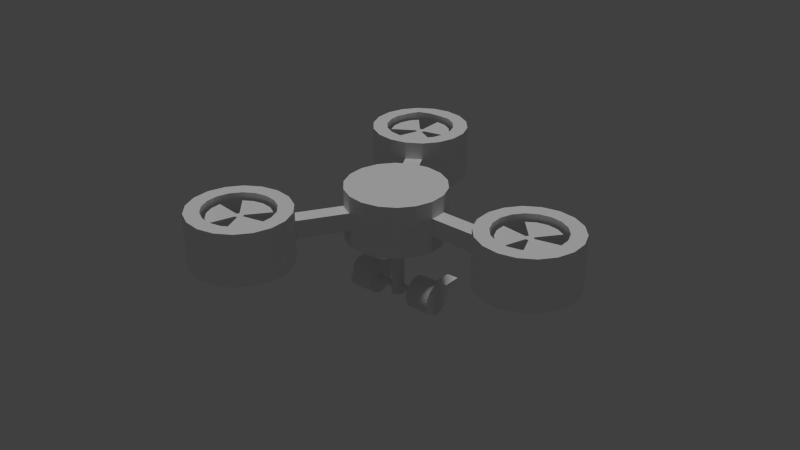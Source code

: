 # Source: drone3_01.blend  (saved by Blender 2.76.0; exported with 4.5.12 LTS)
import bpy
from mathutils import Matrix  # noqa: F401  (used for matrix-valued properties, if any)

bpy.ops.wm.read_factory_settings(use_empty=True)
scene = bpy.context.scene
scene.name = 'Scene'

# ---- collections
col_collection_1 = bpy.data.collections.new('Collection 1'); scene.collection.children.link(col_collection_1)
col_collection_5 = bpy.data.collections.new('Collection 5'); scene.collection.children.link(col_collection_5)

# ---- world
world_world = bpy.data.worlds.new('World'); scene.world = world_world
world_world.color = (0.05088, 0.05088, 0.05088)
world_world.use_sun_shadow = False
world_world.sun_shadow_jitter_overblur = 0.0
world_world.cycles.sampling_method = 'NONE'
world_world.cycles.sample_map_resolution = 256

# ---- lights
light_hemi = bpy.data.lights.new('Hemi', 'SUN')
light_hemi.transmission_factor = 0.0
light_hemi.angle = 0.1993
light_hemi.energy = 1.0
light_hemi.shadow_buffer_clip_start = 0.5
light_hemi.shadow_soft_size = 0.1
light_hemi.shadow_cascade_max_distance = 1000.0
light_hemi.cycles.use_multiple_importance_sampling = False

# ---- meshes
me_frame = bpy.data.meshes.new('Frame')
me_frame.from_pydata([(0.000161, 1.0, -0.522), (0.000161, 1.0, -0.1889), (0.3422, 0.9397, -0.522), (0.3422, 0.9397, -0.1889), (0.6429, 0.7661, -0.522), (0.6429, 0.7661, -0.1889), (0.8662, 0.5, -0.522), (0.8662, 0.5, -0.1889), (0.985, 0.1737, -0.522), (0.985, 0.1737, -0.1889), (0.985, -0.1736, -0.522), (0.985, -0.1736, -0.1889), (0.8662, -0.5, -0.522), (0.8662, -0.5, -0.1889), (0.6429, -0.766, -0.522), (0.6429, -0.766, -0.1889), (0.3422, -0.9397, -0.522), (0.3422, -0.9397, -0.1889), (0.0001611, -1.0, -0.522), (0.0001611, -1.0, -0.1889), (-0.3419, -0.9397, -0.522), (-0.3419, -0.9397, -0.1889), (-0.6426, -0.766, -0.522), (-0.6426, -0.766, -0.1889), (-0.8659, -0.5, -0.522), (-0.8659, -0.5, -0.1889), (-0.9846, -0.1736, -0.522), (-0.9846, -0.1736, -0.1889), (-0.9846, 0.1737, -0.522), (-0.9846, 0.1737, -0.1889), (-0.8659, 0.5, -0.522), (-0.8659, 0.5, -0.1889), (-0.6426, 0.7661, -0.522), (-0.6426, 0.7661, -0.1889), (-0.3419, 0.9397, -0.522), (-0.3419, 0.9397, -0.1889), (0.000161, 1.0, 0.1769), (0.3422, 0.9397, 0.1769), (0.6429, 0.7661, 0.1769), (0.8662, 0.5, 0.1769), (0.985, 0.1737, 0.1769), (0.985, -0.1736, 0.1769), (0.8662, -0.5, 0.1769), (0.6429, -0.766, 0.1769), (0.3422, -0.9397, 0.1769), (0.0001611, -1.0, 0.1769), (-0.3419, -0.9397, 0.1769), (-0.6426, -0.766, 0.1769), (-0.8659, -0.5, 0.1769), (-0.9846, -0.1736, 0.1769), (-0.9846, 0.1737, 0.1769), (-0.8659, 0.5, 0.1769), (-0.6426, 0.7661, 0.1769), (-0.3419, 0.9397, 0.1769), (0.000161, 1.0, 0.5229), (0.3422, 0.9397, 0.5229), (0.6429, 0.7661, 0.5229), (0.8662, 0.5, 0.5229), (0.985, 0.1737, 0.5229), (0.985, -0.1736, 0.5229), (0.8662, -0.5, 0.5229), (0.6429, -0.766, 0.5229), (0.3422, -0.9397, 0.5229), (0.0001611, -1.0, 0.5229), (-0.3419, -0.9397, 0.5229), (-0.6426, -0.766, 0.5229), (-0.8659, -0.5, 0.5229), (-0.9846, -0.1736, 0.5229), (-0.9846, 0.1737, 0.5229), (-0.8659, 0.5, 0.5229), (-0.6426, 0.7661, 0.5229), (-0.3419, 0.9397, 0.5229), (1.444, -1.63, -0.522), (1.444, -1.63, -0.1889), (1.786, -1.69, -0.522), (1.786, -1.69, -0.1889), (2.086, -1.864, -0.522), (2.086, -1.864, -0.1889), (2.31, -2.13, -0.522), (2.31, -2.13, -0.1889), (2.428, -2.456, -0.522), (2.428, -2.456, -0.1889), (2.428, -2.804, -0.522), (2.428, -2.804, -0.1889), (2.31, -3.13, -0.522), (2.31, -3.13, -0.1889), (2.086, -3.396, -0.522), (2.086, -3.396, -0.1889), (1.786, -3.57, -0.522), (1.786, -3.57, -0.1889), (1.444, -3.63, -0.522), (1.444, -3.63, -0.1889), (1.102, -3.57, -0.522), (1.102, -3.57, -0.1889), (0.8008, -3.396, -0.522), (0.8008, -3.396, -0.1889), (0.5775, -3.13, -0.522), (0.5775, -3.13, -0.1889), (0.4587, -2.804, -0.522), (0.4587, -2.804, -0.1889), (0.4587, -2.456, -0.522), (0.4587, -2.456, -0.1889), (0.5775, -2.13, -0.522), (0.5775, -2.13, -0.1889), (0.8008, -1.864, -0.522), (0.8008, -1.864, -0.1889), (1.102, -1.69, -0.522), (1.102, -1.69, -0.1889), (1.444, -1.63, 0.1769), (1.786, -1.69, 0.1769), (2.086, -1.864, 0.1769), (2.31, -2.13, 0.1769), (2.428, -2.456, 0.1769), (2.428, -2.804, 0.1769), (2.31, -3.13, 0.1769), (2.086, -3.396, 0.1769), (1.786, -3.57, 0.1769), (1.444, -3.63, 0.1769), (1.102, -3.57, 0.1769), (0.8008, -3.396, 0.1769), (0.5775, -3.13, 0.1769), (0.4587, -2.804, 0.1769), (0.4587, -2.456, 0.1769), (0.5775, -2.13, 0.1769), (0.8008, -1.864, 0.1769), (1.102, -1.69, 0.1769), (1.444, -1.63, 0.5229), (1.786, -1.69, 0.5229), (2.086, -1.864, 0.5229), (2.31, -2.13, 0.5229), (2.428, -2.456, 0.5229), (2.428, -2.804, 0.5229), (2.31, -3.13, 0.5229), (2.086, -3.396, 0.5229), (1.786, -3.57, 0.5229), (1.444, -3.63, 0.5229), (1.102, -3.57, 0.5229), (0.8008, -3.396, 0.5229), (0.5775, -3.13, 0.5229), (0.4587, -2.804, 0.5229), (0.4587, -2.456, 0.5229), (0.5775, -2.13, 0.5229), (0.8008, -1.864, 0.5229), (1.102, -1.69, 0.5229), (-2.999, 1.065, -0.522), (-2.999, 1.065, -0.1889), (-2.657, 1.005, -0.522), (-2.657, 1.005, -0.1889), (-2.356, 0.831, -0.522), (-2.356, 0.831, -0.1889), (-2.133, 0.565, -0.522), (-2.133, 0.565, -0.1889), (-2.014, 0.2386, -0.522), (-2.014, 0.2386, -0.1889), (-2.014, -0.1087, -0.522), (-2.014, -0.1087, -0.1889), (-2.133, -0.435, -0.522), (-2.133, -0.435, -0.1889), (-2.356, -0.701, -0.522), (-2.356, -0.701, -0.1889), (-2.657, -0.8747, -0.522), (-2.657, -0.8747, -0.1889), (-2.999, -0.935, -0.522), (-2.999, -0.935, -0.1889), (-3.341, -0.8747, -0.522), (-3.341, -0.8747, -0.1889), (-3.642, -0.701, -0.522), (-3.642, -0.701, -0.1889), (-3.865, -0.435, -0.522), (-3.865, -0.435, -0.1889), (-3.984, -0.1087, -0.522), (-3.984, -0.1087, -0.1889), (-3.984, 0.2386, -0.522), (-3.984, 0.2386, -0.1889), (-3.865, 0.565, -0.522), (-3.865, 0.565, -0.1889), (-3.642, 0.831, -0.522), (-3.642, 0.831, -0.1889), (-3.341, 1.005, -0.522), (-3.341, 1.005, -0.1889), (-2.999, 1.065, 0.1769), (-2.657, 1.005, 0.1769), (-2.356, 0.831, 0.1769), (-2.133, 0.565, 0.1769), (-2.014, 0.2386, 0.1769), (-2.014, -0.1087, 0.1769), (-2.133, -0.435, 0.1769), (-2.356, -0.701, 0.1769), (-2.657, -0.8747, 0.1769), (-2.999, -0.935, 0.1769), (-3.341, -0.8747, 0.1769), (-3.642, -0.701, 0.1769), (-3.865, -0.435, 0.1769), (-3.984, -0.1087, 0.1769), (-3.984, 0.2386, 0.1769), (-3.865, 0.565, 0.1769), (-3.642, 0.831, 0.1769), (-3.341, 1.005, 0.1769), (-2.999, 1.065, 0.5229), (-2.657, 1.005, 0.5229), (-2.356, 0.831, 0.5229), (-2.133, 0.565, 0.5229), (-2.014, 0.2386, 0.5229), (-2.014, -0.1087, 0.5229), (-2.133, -0.435, 0.5229), (-2.356, -0.701, 0.5229), (-2.657, -0.8747, 0.5229), (-2.999, -0.935, 0.5229), (-3.341, -0.8747, 0.5229), (-3.642, -0.701, 0.5229), (-3.865, -0.435, 0.5229), (-3.984, -0.1087, 0.5229), (-3.984, 0.2386, 0.5229), (-3.865, 0.565, 0.5229), (-3.642, 0.831, 0.5229), (-3.341, 1.005, 0.5229), (1.556, 3.565, -0.522), (1.556, 3.565, -0.1889), (1.898, 3.505, -0.522), (1.898, 3.505, -0.1889), (2.199, 3.331, -0.522), (2.199, 3.331, -0.1889), (2.422, 3.065, -0.522), (2.422, 3.065, -0.1889), (2.541, 2.739, -0.522), (2.541, 2.739, -0.1889), (2.541, 2.391, -0.522), (2.541, 2.391, -0.1889), (2.422, 2.065, -0.522), (2.422, 2.065, -0.1889), (2.199, 1.799, -0.522), (2.199, 1.799, -0.1889), (1.898, 1.625, -0.522), (1.898, 1.625, -0.1889), (1.556, 1.565, -0.522), (1.556, 1.565, -0.1889), (1.214, 1.625, -0.522), (1.214, 1.625, -0.1889), (0.9133, 1.799, -0.522), (0.9133, 1.799, -0.1889), (0.69, 2.065, -0.522), (0.69, 2.065, -0.1889), (0.5713, 2.391, -0.522), (0.5713, 2.391, -0.1889), (0.5713, 2.739, -0.522), (0.5713, 2.739, -0.1889), (0.69, 3.065, -0.522), (0.69, 3.065, -0.1889), (0.9133, 3.331, -0.522), (0.9133, 3.331, -0.1889), (1.214, 3.505, -0.522), (1.214, 3.505, -0.1889), (1.556, 3.565, 0.1769), (1.898, 3.505, 0.1769), (2.199, 3.331, 0.1769), (2.422, 3.065, 0.1769), (2.541, 2.739, 0.1769), (2.541, 2.391, 0.1769), (2.422, 2.065, 0.1769), (2.199, 1.799, 0.1769), (1.898, 1.625, 0.1769), (1.556, 1.565, 0.1769), (1.214, 1.625, 0.1769), (0.9133, 1.799, 0.1769), (0.69, 2.065, 0.1769), (0.5713, 2.391, 0.1769), (0.5713, 2.739, 0.1769), (0.69, 3.065, 0.1769), (0.9133, 3.331, 0.1769), (1.214, 3.505, 0.1769), (1.556, 3.565, 0.5229), (1.898, 3.505, 0.5229), (2.199, 3.331, 0.5229), (2.422, 3.065, 0.5229), (2.541, 2.739, 0.5229), (2.541, 2.391, 0.5229), (2.422, 2.065, 0.5229), (2.199, 1.799, 0.5229), (1.898, 1.625, 0.5229), (1.556, 1.565, 0.5229), (1.214, 1.625, 0.5229), (0.9133, 1.799, 0.5229), (0.69, 2.065, 0.5229), (0.5713, 2.391, 0.5229), (0.5713, 2.739, 0.5229), (0.69, 3.065, 0.5229), (0.9133, 3.331, 0.5229), (1.214, 3.505, 0.5229), (0.9936, -2.094, -0.522), (0.8373, -2.28, -0.522), (0.7542, -2.508, -0.522), (-3.239, 0.7228, -0.522), (0.7542, -2.751, -0.522), (0.8373, -2.98, -0.522), (0.9936, -3.166, -0.522), (1.204, -3.288, -0.522), (1.444, -3.33, -0.522), (1.683, -3.288, -0.522), (1.893, -3.166, -0.522), (2.05, -2.98, -0.522), (2.133, -2.751, -0.522), (2.133, -2.508, -0.522), (2.05, -2.28, -0.522), (-3.449, 0.6012, -0.522), (1.893, -2.094, -0.522), (-3.605, 0.415, -0.522), (-3.689, 0.1865, -0.522), (-3.689, -0.05656, -0.522), (-3.605, -0.285, -0.522), (1.683, -1.972, -0.522), (-3.449, -0.4712, -0.522), (-3.239, -0.5928, -0.522), (-2.999, -0.635, -0.522), (-2.76, -0.5928, -0.522), (-2.549, -0.4712, -0.522), (-2.393, -0.285, -0.522), (-2.31, -0.05656, -0.522), (-2.31, 0.1865, -0.522), (-2.393, 0.415, -0.522), (-2.549, 0.6012, -0.522), (-2.76, 0.7228, -0.522), (-2.999, 0.765, -0.522), (1.204, -1.972, -0.522), (1.444, -1.93, -0.522), (1.556, 3.265, -0.522), (1.795, 3.223, -0.522), (2.006, 3.101, -0.522), (2.162, 2.915, -0.522), (2.245, 2.687, -0.522), (2.245, 2.443, -0.522), (2.162, 2.215, -0.522), (2.006, 2.029, -0.522), (1.795, 1.907, -0.522), (1.556, 1.865, -0.522), (1.317, 1.907, -0.522), (1.106, 2.029, -0.522), (0.9499, 2.215, -0.522), (0.8667, 2.443, -0.522), (0.8667, 2.687, -0.522), (0.9499, 2.915, -0.522), (1.106, 3.101, -0.522), (1.317, 3.223, -0.522), (1.444, -1.93, 0.5229), (1.683, -1.972, 0.5229), (1.893, -2.094, 0.5229), (2.05, -2.28, 0.5229), (2.133, -2.508, 0.5229), (2.133, -2.751, 0.5229), (2.05, -2.98, 0.5229), (1.893, -3.166, 0.5229), (1.683, -3.288, 0.5229), (1.444, -3.33, 0.5229), (1.204, -3.288, 0.5229), (0.9936, -3.166, 0.5229), (0.8373, -2.98, 0.5229), (0.7542, -2.751, 0.5229), (0.7542, -2.508, 0.5229), (0.8373, -2.28, 0.5229), (0.9936, -2.094, 0.5229), (1.204, -1.972, 0.5229), (-2.999, 0.765, 0.5229), (-2.76, 0.7228, 0.5229), (-2.549, 0.6012, 0.5229), (-2.393, 0.415, 0.5229), (-2.31, 0.1865, 0.5229), (-2.31, -0.05656, 0.5229), (-2.393, -0.285, 0.5229), (-2.549, -0.4712, 0.5229), (-2.76, -0.5928, 0.5229), (-2.999, -0.635, 0.5229), (-3.239, -0.5928, 0.5229), (-3.449, -0.4712, 0.5229), (-3.605, -0.285, 0.5229), (-3.689, -0.05656, 0.5451), (-3.689, 0.1865, 0.5229), (-3.601, 0.4221, 0.5074), (-3.449, 0.6012, 0.5229), (-3.239, 0.7228, 0.5229), (1.556, 3.265, 0.5229), (1.795, 3.223, 0.5229), (2.006, 3.101, 0.5229), (2.162, 2.915, 0.5229), (2.245, 2.687, 0.5229), (2.245, 2.443, 0.5229), (2.162, 2.215, 0.5229), (2.006, 2.029, 0.5229), (1.795, 1.907, 0.5229), (1.556, 1.865, 0.5229), (1.317, 1.907, 0.5229), (1.106, 2.029, 0.5229), (0.9499, 2.215, 0.5229), (0.8667, 2.443, 0.5229), (0.8667, 2.687, 0.5229), (0.9499, 2.915, 0.5229), (1.106, 3.101, 0.5229), (1.317, 3.223, 0.5229)], [], [(1, 3, 2), (3, 5, 4), (5, 7, 6), (7, 9, 8), (9, 11, 10), (11, 13, 12), (13, 15, 14), (15, 17, 16), (17, 19, 18), (19, 21, 20), (21, 23, 22), (23, 25, 24), (25, 27, 26), (27, 29, 28), (29, 31, 30), (31, 33, 32), (11, 41, 42), (35, 1, 0), (33, 35, 34), (6, 22, 30), (50, 68, 69), (21, 46, 47), (31, 51, 52), (7, 39, 40), (17, 44, 45), (27, 49, 50), (3, 37, 38), (13, 42, 43), (23, 47, 48), (33, 52, 53), (9, 40, 41), (19, 45, 46), (29, 50, 51), (5, 38, 39), (15, 43, 44), (1, 36, 37), (25, 48, 49), (35, 53, 36), (70, 60, 58), (43, 61, 62), (36, 54, 55), (51, 69, 70), (44, 62, 63), (37, 55, 56), (52, 70, 71), (45, 63, 64), (38, 56, 57), (53, 71, 54), (46, 64, 65), (39, 57, 58), (47, 65, 66), (40, 58, 59), (48, 66, 67), (41, 59, 60), (49, 67, 68), (42, 60, 61), (73, 75, 74), (75, 77, 76), (77, 79, 78), (79, 81, 80), (81, 83, 82), (83, 85, 84), (85, 87, 86), (87, 89, 88), (89, 91, 90), (91, 93, 92), (93, 95, 94), (95, 97, 96), (97, 99, 98), (99, 101, 100), (101, 103, 102), (103, 105, 104), (83, 113, 114), (107, 73, 72), (105, 107, 106), (122, 140, 141), (93, 118, 119), (103, 123, 124), (79, 111, 112), (89, 116, 117), (99, 121, 122), (75, 109, 110), (85, 114, 115), (95, 119, 120), (105, 124, 125), (81, 112, 113), (91, 117, 118), (101, 122, 123), (77, 110, 111), (87, 115, 116), (73, 108, 109), (97, 120, 121), (107, 125, 108), (115, 133, 134), (108, 126, 127), (123, 141, 142), (116, 134, 135), (109, 127, 128), (124, 142, 143), (117, 135, 136), (110, 128, 129), (125, 143, 126), (118, 136, 137), (111, 129, 130), (119, 137, 138), (112, 130, 131), (120, 138, 139), (113, 131, 132), (121, 139, 140), (114, 132, 133), (145, 147, 146), (147, 149, 148), (149, 151, 150), (151, 153, 152), (153, 155, 154), (155, 157, 156), (157, 159, 158), (159, 161, 160), (161, 163, 162), (163, 165, 164), (165, 167, 166), (167, 169, 168), (169, 171, 170), (171, 173, 172), (173, 175, 174), (175, 177, 176), (155, 185, 186), (179, 145, 144), (177, 179, 178), (194, 212, 213), (165, 190, 191), (175, 195, 196), (151, 183, 184), (161, 188, 189), (171, 193, 194), (147, 181, 182), (157, 186, 187), (167, 191, 192), (177, 196, 197), (185, 184, 153), (163, 189, 190), (173, 194, 195), (149, 182, 183), (159, 187, 188), (145, 180, 181), (169, 192, 193), (179, 197, 180), (187, 205, 206), (180, 198, 199), (195, 213, 214), (188, 206, 207), (181, 199, 200), (196, 214, 215), (189, 207, 208), (182, 200, 201), (197, 215, 198), (190, 208, 209), (183, 201, 202), (191, 209, 210), (184, 202, 203), (192, 210, 211), (185, 203, 204), (193, 211, 212), (186, 204, 205), (217, 219, 218), (219, 221, 220), (221, 223, 222), (223, 225, 224), (225, 227, 226), (227, 229, 228), (229, 231, 230), (231, 233, 232), (233, 235, 234), (235, 237, 236), (237, 239, 238), (239, 241, 240), (241, 243, 242), (243, 245, 244), (245, 247, 246), (247, 249, 248), (227, 257, 258), (251, 217, 216), (249, 251, 250), (266, 284, 285), (237, 262, 263), (247, 267, 268), (223, 255, 256), (233, 260, 261), (243, 265, 266), (219, 253, 254), (229, 258, 259), (239, 263, 264), (249, 268, 269), (225, 256, 257), (235, 261, 262), (245, 266, 267), (221, 254, 255), (231, 259, 260), (217, 252, 253), (241, 264, 265), (251, 269, 252), (259, 277, 278), (252, 270, 271), (267, 285, 286), (260, 278, 279), (253, 271, 272), (268, 286, 287), (261, 279, 280), (254, 272, 273), (269, 287, 270), (262, 280, 281), (255, 273, 274), (263, 281, 282), (256, 274, 275), (264, 282, 283), (257, 275, 276), (265, 283, 284), (258, 276, 277), (44, 124, 125), (107, 15, 43), (107, 105, 17), (17, 105, 124), (239, 3, 37), (239, 237, 5), (5, 237, 262), (38, 262, 263), (29, 153, 184), (29, 27, 155), (27, 49, 185), (185, 49, 50), (164, 311, 312), (74, 309, 323), (104, 106, 322), (164, 166, 310), (82, 84, 299), (72, 323, 322), (92, 295, 296), (234, 333, 332), (148, 319, 320), (240, 242, 337), (156, 158, 314), (90, 296, 297), (178, 291, 303), (82, 300, 301), (240, 336, 335), (102, 289, 290), (222, 327, 326), (224, 328, 327), (96, 293, 294), (232, 332, 331), (176, 303, 305), (244, 246, 339), (234, 236, 334), (100, 290, 292), (168, 170, 307), (158, 160, 313), (94, 294, 295), (174, 305, 306), (242, 244, 338), (98, 292, 293), (166, 168, 308), (248, 340, 339), (216, 218, 325), (172, 306, 307), (250, 341, 340), (216, 324, 341), (150, 318, 319), (226, 329, 328), (76, 304, 309), (152, 317, 318), (228, 330, 329), (76, 78, 302), (154, 316, 317), (230, 331, 330), (80, 301, 302), (156, 315, 316), (84, 86, 298), (102, 104, 288), (162, 312, 313), (220, 326, 325), (144, 321, 291), (238, 335, 334), (146, 320, 321), (86, 88, 297), (137, 353, 354), (214, 376, 377), (138, 354, 355), (198, 215, 377), (139, 355, 356), (141, 140, 356), (141, 357, 358), (142, 358, 359), (270, 378, 379), (143, 359, 342), (272, 271, 379), (272, 380, 381), (273, 381, 382), (274, 382, 383), (199, 198, 360), (276, 275, 383), (199, 361, 362), (277, 276, 384), (201, 200, 362), (277, 385, 386), (278, 386, 387), (202, 201, 363), (279, 387, 388), (203, 202, 364), (280, 388, 389), (126, 342, 343), (203, 365, 366), (128, 127, 343), (205, 204, 366), (281, 389, 390), (128, 344, 345), (205, 367, 368), (282, 390, 391), (130, 129, 345), (206, 368, 369), (283, 391, 392), (130, 346, 347), (207, 369, 370), (285, 284, 392), (285, 393, 394), (132, 131, 347), (208, 370, 371), (287, 286, 394), (132, 348, 349), (209, 371, 372), (287, 395, 378), (133, 349, 350), (211, 210, 372), (211, 373, 374), (134, 350, 351), (213, 212, 374), (135, 351, 352), (214, 213, 375), (137, 136, 352), (320, 361, 360), (321, 360, 377), (291, 377, 376), (303, 376, 375), (306, 305, 375), (307, 306, 374), (307, 373, 372), (308, 372, 371), (310, 371, 370), (319, 362, 361), (319, 318, 363), (317, 364, 363), (316, 365, 364), (315, 366, 365), (314, 367, 366), (313, 368, 367), (313, 312, 369), (311, 370, 369), (292, 355, 354), (290, 356, 355), (289, 357, 356), (288, 358, 357), (322, 359, 358), (323, 342, 359), (309, 343, 342), (304, 344, 343), (302, 345, 344), (301, 346, 345), (300, 347, 346), (300, 299, 348), (298, 349, 348), (297, 350, 349), (296, 351, 350), (295, 352, 351), (294, 353, 352), (293, 354, 353), (333, 387, 386), (334, 388, 387), (335, 389, 388), (336, 390, 389), (337, 391, 390), (338, 392, 391), (339, 393, 392), (340, 394, 393), (341, 395, 394), (324, 378, 395), (325, 379, 378), (326, 380, 379), (327, 381, 380), (328, 382, 381), (329, 383, 382), (330, 384, 383), (331, 385, 384), (332, 386, 385), (0, 1, 2), (2, 3, 4), (4, 5, 6), (6, 7, 8), (8, 9, 10), (10, 11, 12), (12, 13, 14), (14, 15, 16), (16, 17, 18), (18, 19, 20), (20, 21, 22), (22, 23, 24), (24, 25, 26), (26, 27, 28), (28, 29, 30), (30, 31, 32), (13, 11, 42), (34, 35, 0), (32, 33, 34), (34, 0, 2), (2, 4, 6), (6, 8, 10), (10, 12, 14), (14, 16, 22), (18, 20, 22), (22, 24, 26), (26, 28, 30), (30, 32, 34), (34, 2, 6), (6, 10, 14), (16, 18, 22), (22, 26, 30), (30, 34, 6), (6, 14, 22), (51, 50, 69), (23, 21, 47), (33, 31, 52), (9, 7, 40), (19, 17, 45), (29, 27, 50), (5, 3, 38), (15, 13, 43), (25, 23, 48), (35, 33, 53), (11, 9, 41), (21, 19, 46), (31, 29, 51), (7, 5, 39), (17, 15, 44), (3, 1, 37), (27, 25, 49), (1, 35, 36), (56, 55, 70), (54, 71, 70), (70, 69, 66), (68, 67, 66), (66, 65, 64), (64, 63, 62), (62, 61, 60), (60, 59, 58), (58, 57, 56), (55, 54, 70), (69, 68, 66), (66, 64, 70), (62, 60, 70), (58, 56, 70), (70, 64, 62), (44, 43, 62), (37, 36, 55), (52, 51, 70), (45, 44, 63), (38, 37, 56), (53, 52, 71), (46, 45, 64), (39, 38, 57), (36, 53, 54), (47, 46, 65), (40, 39, 58), (48, 47, 66), (41, 40, 59), (49, 48, 67), (42, 41, 60), (50, 49, 68), (43, 42, 61), (72, 73, 74), (74, 75, 76), (76, 77, 78), (78, 79, 80), (80, 81, 82), (82, 83, 84), (84, 85, 86), (86, 87, 88), (88, 89, 90), (90, 91, 92), (92, 93, 94), (94, 95, 96), (96, 97, 98), (98, 99, 100), (100, 101, 102), (102, 103, 104), (85, 83, 114), (106, 107, 72), (104, 105, 106), (123, 122, 141), (95, 93, 119), (105, 103, 124), (81, 79, 112), (91, 89, 117), (101, 99, 122), (77, 75, 110), (87, 85, 115), (97, 95, 120), (107, 105, 125), (83, 81, 113), (93, 91, 118), (103, 101, 123), (79, 77, 111), (89, 87, 116), (75, 73, 109), (99, 97, 121), (73, 107, 108), (116, 115, 134), (109, 108, 127), (124, 123, 142), (117, 116, 135), (110, 109, 128), (125, 124, 143), (118, 117, 136), (111, 110, 129), (108, 125, 126), (119, 118, 137), (112, 111, 130), (120, 119, 138), (113, 112, 131), (121, 120, 139), (114, 113, 132), (122, 121, 140), (115, 114, 133), (144, 145, 146), (146, 147, 148), (148, 149, 150), (150, 151, 152), (152, 153, 154), (154, 155, 156), (156, 157, 158), (158, 159, 160), (160, 161, 162), (162, 163, 164), (164, 165, 166), (166, 167, 168), (168, 169, 170), (170, 171, 172), (172, 173, 174), (174, 175, 176), (157, 155, 186), (178, 179, 144), (176, 177, 178), (195, 194, 213), (167, 165, 191), (177, 175, 196), (153, 151, 184), (163, 161, 189), (173, 171, 194), (149, 147, 182), (159, 157, 187), (169, 167, 192), (179, 177, 197), (155, 185, 153), (165, 163, 190), (175, 173, 195), (151, 149, 183), (161, 159, 188), (147, 145, 181), (171, 169, 193), (145, 179, 180), (188, 187, 206), (181, 180, 199), (196, 195, 214), (189, 188, 207), (182, 181, 200), (197, 196, 215), (190, 189, 208), (183, 182, 201), (180, 197, 198), (191, 190, 209), (184, 183, 202), (192, 191, 210), (185, 184, 203), (193, 192, 211), (186, 185, 204), (194, 193, 212), (187, 186, 205), (216, 217, 218), (218, 219, 220), (220, 221, 222), (222, 223, 224), (224, 225, 226), (226, 227, 228), (228, 229, 230), (230, 231, 232), (232, 233, 234), (234, 235, 236), (236, 237, 238), (238, 239, 240), (240, 241, 242), (242, 243, 244), (244, 245, 246), (246, 247, 248), (229, 227, 258), (250, 251, 216), (248, 249, 250), (267, 266, 285), (239, 237, 263), (249, 247, 268), (225, 223, 256), (235, 233, 261), (245, 243, 266), (221, 219, 254), (231, 229, 259), (241, 239, 264), (251, 249, 269), (227, 225, 257), (237, 235, 262), (247, 245, 267), (223, 221, 255), (233, 231, 260), (219, 217, 253), (243, 241, 265), (217, 251, 252), (260, 259, 278), (253, 252, 271), (268, 267, 286), (261, 260, 279), (254, 253, 272), (269, 268, 287), (262, 261, 280), (255, 254, 273), (252, 269, 270), (263, 262, 281), (256, 255, 274), (264, 263, 282), (257, 256, 275), (265, 264, 283), (258, 257, 276), (266, 265, 284), (259, 258, 277), (43, 44, 125), (125, 107, 43), (15, 107, 17), (44, 17, 124), (263, 239, 37), (3, 239, 5), (38, 5, 262), (37, 38, 263), (50, 29, 184), (153, 29, 155), (155, 27, 185), (184, 185, 50), (162, 164, 312), (72, 74, 323), (288, 104, 322), (311, 164, 310), (300, 82, 299), (106, 72, 322), (90, 92, 296), (232, 234, 332), (146, 148, 320), (336, 240, 337), (315, 156, 314), (88, 90, 297), (176, 178, 303), (80, 82, 301), (238, 240, 335), (100, 102, 290), (220, 222, 326), (222, 224, 327), (94, 96, 294), (230, 232, 331), (174, 176, 305), (338, 244, 339), (333, 234, 334), (98, 100, 292), (308, 168, 307), (314, 158, 313), (92, 94, 295), (172, 174, 306), (337, 242, 338), (96, 98, 293), (310, 166, 308), (246, 248, 339), (324, 216, 325), (170, 172, 307), (248, 250, 340), (250, 216, 341), (148, 150, 319), (224, 226, 328), (74, 76, 309), (150, 152, 318), (226, 228, 329), (304, 76, 302), (152, 154, 317), (228, 230, 330), (78, 80, 302), (154, 156, 316), (299, 84, 298), (289, 102, 288), (160, 162, 313), (218, 220, 325), (178, 144, 291), (236, 238, 334), (144, 146, 321), (298, 86, 297), (138, 137, 354), (215, 214, 377), (139, 138, 355), (360, 198, 377), (140, 139, 356), (357, 141, 356), (142, 141, 358), (143, 142, 359), (271, 270, 379), (126, 143, 342), (380, 272, 379), (273, 272, 381), (274, 273, 382), (275, 274, 383), (361, 199, 360), (384, 276, 383), (200, 199, 362), (385, 277, 384), (363, 201, 362), (278, 277, 386), (279, 278, 387), (364, 202, 363), (280, 279, 388), (365, 203, 364), (281, 280, 389), (127, 126, 343), (204, 203, 366), (344, 128, 343), (367, 205, 366), (282, 281, 390), (129, 128, 345), (206, 205, 368), (283, 282, 391), (346, 130, 345), (207, 206, 369), (284, 283, 392), (131, 130, 347), (208, 207, 370), (393, 285, 392), (286, 285, 394), (348, 132, 347), (209, 208, 371), (395, 287, 394), (133, 132, 349), (210, 209, 372), (270, 287, 378), (134, 133, 350), (373, 211, 372), (212, 211, 374), (135, 134, 351), (375, 213, 374), (136, 135, 352), (376, 214, 375), (353, 137, 352), (321, 320, 360), (291, 321, 377), (303, 291, 376), (305, 303, 375), (374, 306, 375), (373, 307, 374), (308, 307, 372), (310, 308, 371), (311, 310, 370), (320, 319, 361), (362, 319, 363), (318, 317, 363), (317, 316, 364), (316, 315, 365), (315, 314, 366), (314, 313, 367), (368, 313, 369), (312, 311, 369), (293, 292, 354), (292, 290, 355), (290, 289, 356), (289, 288, 357), (288, 322, 358), (322, 323, 359), (323, 309, 342), (309, 304, 343), (304, 302, 344), (302, 301, 345), (301, 300, 346), (347, 300, 348), (299, 298, 348), (298, 297, 349), (297, 296, 350), (296, 295, 351), (295, 294, 352), (294, 293, 353), (332, 333, 386), (333, 334, 387), (334, 335, 388), (335, 336, 389), (336, 337, 390), (337, 338, 391), (338, 339, 392), (339, 340, 393), (340, 341, 394), (341, 324, 395), (324, 325, 378), (325, 326, 379), (326, 327, 380), (327, 328, 381), (328, 329, 382), (329, 330, 383), (330, 331, 384), (331, 332, 385)])
me_frame.use_remesh_preserve_volume = False
me_frame.use_remesh_preserve_attributes = False
me_frame.use_mirror_vertex_groups = False
me_frame.update()
me_cylinder_006 = bpy.data.meshes.new('Cylinder.006')
me_cylinder_006.from_pydata([(-0.3962, 0.4722, -0.02639), (-0.5338, 0.3082, -0.02639), (-0.6071, 0.107, -0.02639), (-0.6071, -0.107, -0.02639), (-0.3962, -0.4722, -0.02639), (-0.2108, -0.5792, -0.02639), (-2.384e-07, -0.6164, -0.02639), (0.2108, -0.5792, -0.02639), (0.3962, -0.4722, -0.02639), (0.6071, -0.107, -0.02639), (0.6071, 0.107, -0.02639), (0.5338, 0.3082, -0.02639), (0.3962, 0.4722, -0.02639), (0.2108, 0.5792, -0.02639), (-0.2108, 0.5792, -0.02639), (-0.05334, 0.06357, -0.02639), (-0.07186, 0.04149, -0.02639), (-0.08172, 0.01441, -0.02639), (-0.08172, -0.01441, -0.02639), (-0.07186, -0.04149, -0.02639), (-0.05334, -0.06357, -0.02639), (-0.02838, -0.07798, -0.02639), (-4.768e-07, -0.08298, -0.02639), (0.02838, -0.07798, -0.02639), (0.05334, -0.06357, -0.02639), (0.07186, -0.04149, -0.02639), (0.08172, -0.01441, -0.02639), (0.08172, 0.01441, -0.02639), (0.07186, 0.04149, -0.02639), (0.05334, 0.06357, -0.02639), (0.02838, 0.07798, -0.02639), (-0.02838, 0.07798, -0.02639), (-4.768e-07, 0.08298, -0.02639), (-2.384e-07, -9.537e-07, -0.02639), (-0.3962, 0.4722, 0.02639), (-0.5338, 0.3082, 0.02639), (-0.6071, 0.107, 0.02639), (-0.6071, -0.107, 0.02639), (-0.3962, -0.4722, 0.02639), (-0.2108, -0.5792, 0.02639), (-2.384e-07, -0.6164, 0.02639), (0.2108, -0.5792, 0.02639), (0.3962, -0.4722, 0.02639), (0.6071, -0.107, 0.02639), (0.6071, 0.107, 0.02639), (0.5338, 0.3082, 0.02639), (0.3962, 0.4722, 0.02639), (0.2108, 0.5792, 0.02639), (-0.2108, 0.5792, 0.02639), (-0.05334, 0.06357, 0.02639), (-0.07186, 0.04149, 0.02639), (-0.08172, 0.01441, 0.02639), (-0.08172, -0.01441, 0.02639), (-0.07186, -0.04149, 0.02639), (-0.05334, -0.06357, 0.02639), (-0.02838, -0.07798, 0.02639), (-4.768e-07, -0.08298, 0.02639), (0.02838, -0.07798, 0.02639), (0.05334, -0.06357, 0.02639), (0.07186, -0.04149, 0.02639), (0.08172, -0.01441, 0.02639), (0.08172, 0.01441, 0.02639), (0.07186, 0.04149, 0.02639), (0.05334, 0.06357, 0.02639), (0.02838, 0.07798, 0.02639), (-0.02838, 0.07798, 0.02639), (-4.768e-07, 0.08298, 0.02639), (-2.384e-07, -9.537e-07, 0.02639)], [], [(31, 15, 0), (12, 29, 30), (1, 16, 17), (20, 21, 5), (22, 23, 7), (15, 16, 1), (2, 17, 18), (5, 21, 22), (23, 24, 8), (27, 28, 11), (26, 27, 10), (11, 28, 29), (27, 33, 28), (26, 33, 27), (28, 33, 29), (31, 33, 15), (29, 33, 30), (16, 33, 17), (18, 33, 19), (30, 33, 32), (20, 33, 21), (22, 33, 23), (24, 33, 25), (32, 33, 31), (15, 33, 16), (17, 33, 18), (19, 33, 20), (21, 33, 22), (23, 33, 24), (25, 33, 26), (34, 49, 65), (47, 64, 63), (35, 36, 51), (39, 55, 54), (41, 57, 56), (35, 50, 49), (36, 37, 52), (39, 40, 56), (42, 58, 57), (45, 62, 61), (44, 61, 60), (45, 46, 63), (61, 62, 67), (60, 61, 67), (62, 63, 67), (65, 49, 67), (63, 64, 67), (50, 51, 67), (52, 53, 67), (64, 66, 67), (54, 55, 67), (56, 57, 67), (58, 59, 67), (66, 65, 67), (49, 50, 67), (51, 52, 67), (53, 54, 67), (55, 56, 67), (57, 58, 67), (59, 60, 67), (11, 45, 44), (10, 44, 43), (12, 46, 45), (25, 59, 58), (0, 34, 48), (13, 47, 46), (4, 38, 54), (2, 36, 35), (31, 65, 66), (5, 39, 38), (7, 41, 40), (20, 54, 53), (14, 48, 65), (30, 64, 47), (26, 60, 59), (24, 58, 42), (18, 52, 37), (19, 53, 52), (1, 35, 34), (3, 37, 36), (9, 43, 60), (6, 40, 39), (32, 66, 64), (8, 42, 41), (14, 31, 0), (13, 12, 30), (2, 1, 17), (4, 20, 5), (6, 22, 7), (0, 15, 1), (3, 2, 18), (6, 5, 22), (7, 23, 8), (10, 27, 11), (9, 26, 10), (12, 11, 29), (48, 34, 65), (46, 47, 63), (50, 35, 51), (38, 39, 54), (40, 41, 56), (34, 35, 49), (51, 36, 52), (55, 39, 56), (41, 42, 57), (44, 45, 61), (43, 44, 60), (62, 45, 63), (10, 11, 44), (9, 10, 43), (11, 12, 45), (24, 25, 58), (14, 0, 48), (12, 13, 46), (20, 4, 54), (1, 2, 35), (32, 31, 66), (4, 5, 38), (6, 7, 40), (19, 20, 53), (31, 14, 65), (13, 30, 47), (25, 26, 59), (8, 24, 42), (3, 18, 37), (18, 19, 52), (0, 1, 34), (2, 3, 36), (26, 9, 60), (5, 6, 39), (30, 32, 64), (7, 8, 41)])
me_cylinder_006.use_remesh_preserve_volume = False
me_cylinder_006.use_remesh_preserve_attributes = False
me_cylinder_006.use_mirror_vertex_groups = False
me_cylinder_006.update()
me_cylinder_004 = bpy.data.meshes.new('Cylinder.004')
me_cylinder_004.from_pydata([(-0.2108, 0.5792, -0.02639), (-0.3962, 0.4722, -0.02639), (-0.5338, 0.3082, -0.02639), (-0.6071, -0.107, -0.02639), (-0.5338, -0.3082, -0.02639), (-0.3962, -0.4722, -0.02639), (-0.2108, -0.5792, -0.02639), (2.384e-07, -0.6164, -0.02639), (0.3962, -0.4722, -0.02639), (0.5338, -0.3082, -0.02639), (0.6071, -0.107, -0.02639), (0.6071, 0.107, -0.02639), (0.5338, 0.3082, -0.02639), (0.2108, 0.5792, -0.02639), (2.384e-07, 0.6164, -0.02639), (-0.02838, 0.07798, -0.02639), (-0.05334, 0.06357, -0.02639), (-0.07186, 0.04149, -0.02639), (-0.08172, 0.01441, -0.02639), (-0.08172, -0.01441, -0.02639), (-0.07186, -0.04149, -0.02639), (-0.05334, -0.06357, -0.02639), (-0.02838, -0.07798, -0.02639), (0.0, -0.08298, -0.02639), (0.02838, -0.07798, -0.02639), (0.05334, -0.06357, -0.02639), (0.07186, -0.04149, -0.02639), (0.08172, -0.01441, -0.02639), (0.08172, 0.01441, -0.02639), (0.07186, 0.04149, -0.02639), (0.05334, 0.06357, -0.02639), (0.02838, 0.07798, -0.02639), (0.0, 0.08298, -0.02639), (-4.768e-07, -9.686e-08, -0.02639), (-0.2108, 0.5792, 0.02639), (-0.3962, 0.4722, 0.02639), (-0.5338, 0.3082, 0.02639), (-0.6071, -0.107, 0.02639), (-0.5338, -0.3082, 0.02639), (-0.3962, -0.4722, 0.02639), (-0.2108, -0.5792, 0.02639), (2.384e-07, -0.6164, 0.02639), (0.3962, -0.4722, 0.02639), (0.5338, -0.3082, 0.02639), (0.6071, -0.107, 0.02639), (0.6071, 0.107, 0.02639), (0.5338, 0.3082, 0.02639), (0.2108, 0.5792, 0.02639), (2.384e-07, 0.6164, 0.02639), (-0.02838, 0.07798, 0.02639), (-0.05334, 0.06357, 0.02639), (-0.07186, 0.04149, 0.02639), (-0.08172, 0.01441, 0.02639), (-0.08172, -0.01441, 0.02639), (-0.07186, -0.04149, 0.02639), (-0.05334, -0.06357, 0.02639), (-0.02838, -0.07798, 0.02639), (0.0, -0.08298, 0.02639), (0.02838, -0.07798, 0.02639), (0.05334, -0.06357, 0.02639), (0.07186, -0.04149, 0.02639), (0.08172, -0.01441, 0.02639), (0.08172, 0.01441, 0.02639), (0.07186, 0.04149, 0.02639), (0.05334, 0.06357, 0.02639), (0.02838, 0.07798, 0.02639), (0.0, 0.08298, 0.02639), (-4.768e-07, -9.686e-08, 0.02639)], [], [(31, 32, 14), (32, 15, 0), (24, 33, 25), (18, 33, 19), (31, 33, 32), (20, 21, 5), (26, 27, 10), (15, 16, 1), (27, 28, 11), (17, 33, 18), (22, 33, 23), (25, 26, 9), (28, 29, 12), (32, 33, 15), (16, 17, 2), (3, 19, 20), (5, 21, 22), (22, 23, 7), (20, 33, 21), (26, 33, 27), (15, 33, 16), (27, 33, 28), (29, 33, 30), (23, 33, 24), (25, 33, 26), (28, 33, 29), (30, 33, 31), (16, 33, 17), (19, 33, 20), (21, 33, 22), (48, 66, 65), (34, 49, 66), (58, 59, 67), (52, 53, 67), (65, 66, 67), (39, 55, 54), (43, 44, 61), (35, 50, 49), (44, 45, 62), (51, 52, 67), (56, 57, 67), (43, 60, 59), (45, 46, 63), (66, 49, 67), (36, 51, 50), (38, 54, 53), (39, 40, 56), (41, 57, 56), (54, 55, 67), (60, 61, 67), (49, 50, 67), (61, 62, 67), (63, 64, 67), (57, 58, 67), (59, 60, 67), (62, 63, 67), (64, 65, 67), (50, 51, 67), (53, 54, 67), (55, 56, 67), (14, 48, 47), (30, 64, 63), (24, 58, 57), (31, 65, 64), (10, 44, 43), (13, 47, 65), (11, 45, 44), (2, 36, 35), (4, 38, 37), (6, 40, 39), (17, 51, 36), (7, 41, 40), (29, 63, 46), (23, 57, 41), (9, 43, 42), (18, 52, 51), (0, 34, 48), (12, 46, 45), (3, 37, 53), (5, 39, 38), (8, 42, 59), (19, 53, 52), (25, 59, 58), (1, 35, 34), (13, 31, 14), (14, 32, 0), (4, 20, 5), (9, 26, 10), (0, 15, 1), (10, 27, 11), (8, 25, 9), (11, 28, 12), (1, 16, 2), (4, 3, 20), (6, 5, 22), (6, 22, 7), (47, 48, 65), (48, 34, 66), (38, 39, 54), (60, 43, 61), (34, 35, 49), (61, 44, 62), (42, 43, 59), (62, 45, 63), (35, 36, 50), (37, 38, 53), (55, 39, 56), (40, 41, 56), (13, 14, 47), (29, 30, 63), (23, 24, 57), (30, 31, 64), (9, 10, 43), (31, 13, 65), (10, 11, 44), (1, 2, 35), (3, 4, 37), (5, 6, 39), (2, 17, 36), (6, 7, 40), (12, 29, 46), (7, 23, 41), (8, 9, 42), (17, 18, 51), (14, 0, 48), (11, 12, 45), (19, 3, 53), (4, 5, 38), (25, 8, 59), (18, 19, 52), (24, 25, 58), (0, 1, 34)])
me_cylinder_004.use_remesh_preserve_volume = False
me_cylinder_004.use_remesh_preserve_attributes = False
me_cylinder_004.use_mirror_vertex_groups = False
me_cylinder_004.update()
me_cylinder_005 = bpy.data.meshes.new('Cylinder.005')
me_cylinder_005.from_pydata([(0.2108, 0.5792, -0.02639), (0.3962, 0.4722, -0.02639), (0.5338, 0.3082, -0.02639), (0.6071, 0.107, -0.02639), (0.6071, -0.107, -0.02639), (0.3962, -0.4722, -0.02639), (0.2108, -0.5792, -0.02639), (-1.192e-07, -0.6164, -0.02639), (-0.2108, -0.5792, -0.02639), (-0.3962, -0.4722, -0.02639), (-0.6071, -0.107, -0.02639), (-0.6071, 0.107, -0.02639), (-0.5338, 0.3082, -0.02639), (-0.3962, 0.4722, -0.02639), (-0.2108, 0.5792, -0.02639), (-2.384e-07, 0.08298, -0.02639), (0.02838, 0.07798, -0.02639), (0.05334, 0.06357, -0.02639), (0.07186, 0.04149, -0.02639), (0.08172, 0.01441, -0.02639), (0.08172, -0.01441, -0.02639), (0.07186, -0.04149, -0.02639), (0.05334, -0.06357, -0.02639), (0.02838, -0.07798, -0.02639), (-2.384e-07, -0.08298, -0.02639), (-0.02838, -0.07798, -0.02639), (-0.05334, -0.06357, -0.02639), (-0.07186, -0.04149, -0.02639), (-0.08172, -0.01441, -0.02639), (-0.08172, 0.01441, -0.02639), (-0.07186, 0.04149, -0.02639), (-0.05334, 0.06357, -0.02639), (-0.02838, 0.07798, -0.02639), (-3.576e-07, 4.768e-07, -0.02639), (0.2108, 0.5792, 0.02639), (0.3962, 0.4722, 0.02639), (0.5338, 0.3082, 0.02639), (0.6071, 0.107, 0.02639), (0.6071, -0.107, 0.02639), (0.3962, -0.4722, 0.02639), (0.2108, -0.5792, 0.02639), (-1.192e-07, -0.6164, 0.02639), (-0.2108, -0.5792, 0.02639), (-0.3962, -0.4722, 0.02639), (-0.6071, -0.107, 0.02639), (-0.6071, 0.107, 0.02639), (-0.5338, 0.3082, 0.02639), (-0.3962, 0.4722, 0.02639), (-0.2108, 0.5792, 0.02639), (-2.384e-07, 0.08298, 0.02639), (0.02838, 0.07798, 0.02639), (0.05334, 0.06357, 0.02639), (0.07186, 0.04149, 0.02639), (0.08172, 0.01441, 0.02639), (0.08172, -0.01441, 0.02639), (0.07186, -0.04149, 0.02639), (0.05334, -0.06357, 0.02639), (0.02838, -0.07798, 0.02639), (-2.384e-07, -0.08298, 0.02639), (-0.02838, -0.07798, 0.02639), (-0.05334, -0.06357, 0.02639), (-0.07186, -0.04149, 0.02639), (-0.08172, -0.01441, 0.02639), (-0.08172, 0.01441, 0.02639), (-0.07186, 0.04149, 0.02639), (-0.05334, 0.06357, 0.02639), (-0.02838, 0.07798, 0.02639), (-3.576e-07, 4.768e-07, 0.02639)], [], [(2, 18, 17), (17, 16, 0), (20, 19, 3), (6, 23, 22), (26, 25, 8), (11, 29, 28), (14, 32, 31), (31, 30, 12), (25, 24, 7), (19, 18, 2), (12, 30, 29), (24, 23, 6), (27, 33, 26), (24, 33, 23), (21, 33, 20), (18, 33, 17), (15, 33, 32), (17, 33, 16), (20, 33, 19), (23, 33, 22), (26, 33, 25), (29, 33, 28), (32, 33, 31), (31, 33, 30), (28, 33, 27), (25, 33, 24), (22, 33, 21), (19, 33, 18), (16, 33, 15), (30, 33, 29), (36, 35, 51), (34, 50, 51), (37, 53, 54), (40, 39, 56), (42, 59, 60), (45, 44, 62), (48, 47, 65), (46, 64, 65), (41, 58, 59), (37, 36, 52), (46, 45, 63), (40, 57, 58), (61, 60, 67), (58, 57, 67), (55, 54, 67), (52, 51, 67), (49, 66, 67), (51, 50, 67), (54, 53, 67), (57, 56, 67), (60, 59, 67), (63, 62, 67), (66, 65, 67), (65, 64, 67), (62, 61, 67), (59, 58, 67), (56, 55, 67), (53, 52, 67), (50, 49, 67), (64, 63, 67), (5, 39, 40), (8, 42, 43), (10, 44, 45), (13, 47, 48), (16, 50, 34), (4, 38, 54), (27, 61, 62), (21, 55, 56), (22, 56, 39), (15, 49, 50), (12, 46, 47), (7, 41, 42), (2, 36, 37), (9, 43, 60), (26, 60, 61), (28, 62, 44), (11, 45, 46), (20, 54, 55), (6, 40, 41), (14, 48, 66), (1, 35, 36), (32, 66, 49), (0, 34, 35), (3, 37, 38), (1, 2, 17), (1, 17, 0), (4, 20, 3), (5, 6, 22), (9, 26, 8), (10, 11, 28), (13, 14, 31), (13, 31, 12), (8, 25, 7), (3, 19, 2), (11, 12, 29), (7, 24, 6), (52, 36, 51), (35, 34, 51), (38, 37, 54), (57, 40, 56), (43, 42, 60), (63, 45, 62), (66, 48, 65), (47, 46, 65), (42, 41, 59), (53, 37, 52), (64, 46, 63), (41, 40, 58), (6, 5, 40), (9, 8, 43), (11, 10, 45), (14, 13, 48), (0, 16, 34), (20, 4, 54), (28, 27, 62), (22, 21, 56), (5, 22, 39), (16, 15, 50), (13, 12, 47), (8, 7, 42), (3, 2, 37), (26, 9, 60), (27, 26, 61), (10, 28, 44), (12, 11, 46), (21, 20, 55), (7, 6, 41), (32, 14, 66), (2, 1, 36), (15, 32, 49), (1, 0, 35), (4, 3, 38)])
me_cylinder_005.use_remesh_preserve_volume = False
me_cylinder_005.use_remesh_preserve_attributes = False
me_cylinder_005.use_mirror_vertex_groups = False
me_cylinder_005.update()
me_cylinder_001 = bpy.data.meshes.new('Cylinder.001')
me_cylinder_001.from_pydata([(0.001112, 0.06507, -0.4562), (0.001112, 0.06507, 0.4572), (0.01381, 0.06382, -0.4562), (0.01381, 0.06382, 0.4572), (0.02601, 0.06012, -0.4562), (0.02601, 0.06012, 0.4572), (0.03726, 0.05411, -0.4562), (0.03726, 0.05411, 0.4572), (0.04712, 0.04602, -0.4562), (0.04712, 0.04602, 0.4572), (0.05522, 0.03616, -0.4562), (0.05522, 0.03616, 0.4572), (0.06123, 0.02491, -0.4562), (0.06123, 0.02491, 0.4572), (0.06123, -0.0249, -0.4562), (0.06123, -0.0249, 0.4572), (0.05522, -0.03615, -0.4562), (0.05522, -0.03615, 0.4572), (0.04712, -0.04601, -0.4562), (0.04712, -0.04601, 0.4572), (0.03726, -0.0541, -0.4562), (0.03726, -0.0541, 0.4572), (0.02601, -0.06011, -0.4562), (0.02601, -0.06011, 0.4572), (0.01381, -0.06382, -0.4562), (0.01381, -0.06382, 0.4572), (0.001112, -0.06507, -0.4562), (0.001112, -0.06507, 0.4572), (-0.01158, -0.06382, -0.4562), (-0.01158, -0.06382, 0.4572), (-0.02379, -0.06011, -0.4562), (-0.02379, -0.06011, 0.4572), (-0.03504, -0.0541, -0.4562), (-0.03504, -0.0541, 0.4572), (-0.0449, -0.04601, -0.4562), (-0.0449, -0.04601, 0.4572), (-0.05299, -0.03615, -0.4562), (-0.05299, -0.03615, 0.4572), (-0.059, -0.0249, -0.4562), (-0.059, -0.0249, 0.4572), (-0.06271, -0.01269, -0.4562), (-0.06271, -0.01269, 0.4572), (-0.06396, 4.281e-06, -0.4562), (-0.06396, 4.281e-06, 0.4572), (-0.06271, 0.0127, -0.4562), (-0.06271, 0.0127, 0.4572), (-0.059, 0.02491, -0.4562), (-0.059, 0.02491, 0.4572), (-0.05299, 0.03616, -0.4562), (-0.05299, 0.03616, 0.4572), (-0.0449, 0.04602, -0.4562), (-0.0449, 0.04602, 0.4572), (-0.03504, 0.05411, -0.4562), (-0.03504, 0.05411, 0.4572), (-0.02379, 0.06012, -0.4562), (-0.02379, 0.06012, 0.4572), (-0.01158, 0.06382, -0.4562), (-0.01158, 0.06382, 0.4572), (-0.03275, 0.3254, -0.458), (0.03072, 0.3191, -0.458), (0.09176, 0.3006, -0.458), (0.148, 0.2705, -0.458), (0.1973, 0.2301, -0.458), (0.2378, 0.1808, -0.458), (0.2678, 0.1245, -0.458), (0.2678, -0.1245, -0.458), (0.2378, -0.1808, -0.458), (0.1973, -0.2301, -0.458), (0.148, -0.2705, -0.458), (0.09176, -0.3006, -0.458), (0.03072, -0.3191, -0.458), (-0.03275, -0.3253, -0.458), (-0.09622, -0.3191, -0.458), (-0.1573, -0.3006, -0.458), (-0.2135, -0.2705, -0.458), (-0.2628, -0.2301, -0.458), (-0.3033, -0.1808, -0.458), (-0.3333, -0.1245, -0.458), (-0.3519, -0.06347, -0.458), (-0.3581, 4.45e-06, -0.458), (-0.3519, 0.06348, -0.458), (-0.3333, 0.1245, -0.458), (-0.3033, 0.1808, -0.458), (-0.2628, 0.2301, -0.458), (-0.2135, 0.2705, -0.458), (-0.1573, 0.3006, -0.458), (-0.09622, 0.3191, -0.458), (-0.03271, 0.3254, 0.4576), (0.03076, 0.3191, 0.4576), (0.09179, 0.3006, 0.4576), (0.148, 0.2706, 0.4576), (0.1973, 0.2301, 0.4576), (0.2378, 0.1808, 0.4576), (0.2679, 0.1246, 0.4576), (0.09176, 0.3006, -0.958), (0.03072, 0.3191, -0.958), (-0.03275, 0.3254, -0.958), (0.2679, -0.1245, 0.4576), (0.2378, -0.1807, 0.4576), (0.1973, -0.23, 0.4576), (0.148, -0.2705, 0.4576), (0.09179, -0.3005, 0.4576), (0.03076, -0.3191, 0.4576), (-0.03271, -0.3253, 0.4576), (-0.09619, -0.3191, 0.4576), (-0.1572, -0.3005, 0.4576), (-0.2135, -0.2705, 0.4576), (-0.2628, -0.23, 0.4576), (-0.3032, -0.1807, 0.4576), (-0.3333, -0.1245, 0.4576), (-0.3518, -0.06343, 0.4576), (-0.3581, 4.591e-05, 0.4576), (-0.3518, 0.06352, 0.4576), (-0.3333, 0.1246, 0.4576), (-0.3032, 0.1808, 0.4576), (-0.2628, 0.2301, 0.4576), (-0.2135, 0.2706, 0.4576), (-0.1572, 0.3006, 0.4576), (-0.09618, 0.3191, 0.4576), (0.06123, 0.02491, -0.4562), (0.06123, 0.02491, 0.4572), (0.06493, 0.0127, -0.4562), (0.06493, 0.0127, 0.4572), (0.06618, 4.223e-06, -0.4562), (0.06618, 4.223e-06, 0.4572), (0.06493, -0.01269, -0.4562), (0.06493, -0.01269, 0.4572), (0.06123, -0.0249, -0.4562), (0.06123, -0.0249, 0.4572), (0.2678, 0.1245, -0.458), (0.2863, 0.06348, -0.458), (0.2926, 4.16e-06, -0.458), (0.2863, -0.06347, -0.458), (0.2678, -0.1245, -0.458), (0.2679, 0.1246, 0.4576), (0.2864, 0.06352, 0.4576), (0.2926, 4.562e-05, 0.4576), (0.2864, -0.06534, 0.4576), (0.2679, -0.1245, 0.4576), (-0.03271, 0.3254, 0.9576), (0.03076, 0.3191, 0.9576), (0.09179, 0.3006, 0.9576), (0.148, 0.2706, 0.9576), (0.1973, 0.2301, 0.9576), (0.2378, 0.1808, 0.9576), (0.2679, 0.1246, 0.9576), (0.2864, 0.06352, 0.9576), (0.2926, 4.562e-05, 0.9576), (0.2864, -0.06343, 0.9576), (0.2679, -0.1245, 0.9576), (0.2378, -0.1807, 0.9576), (0.1973, -0.23, 0.9576), (0.148, -0.2705, 0.9576), (0.09179, -0.3005, 0.9576), (0.03076, -0.3191, 0.9576), (-0.03271, -0.3253, 0.9576), (-0.09619, -0.3191, 0.9576), (-0.1572, -0.3005, 0.9576), (-0.2135, -0.2705, 0.9576), (-0.2628, -0.23, 0.9576), (-0.3032, -0.1807, 0.9576), (-0.3333, -0.1245, 0.9576), (-0.3518, -0.06343, 0.9576), (-0.3581, 4.591e-05, 0.9576), (-0.3518, 0.06352, 0.9576), (-0.3333, 0.1246, 0.9576), (-0.3032, 0.1808, 0.9576), (-0.2628, 0.2301, 0.9576), (-0.2135, 0.2706, 0.9576), (-0.1572, 0.3006, 0.9576), (-0.09618, 0.3191, 0.9576), (0.2679, 0.1246, 0.9576), (0.2864, 0.06352, 0.9576), (0.2926, 4.562e-05, 0.9576), (0.2864, -0.06534, 0.9576), (0.2679, -0.1245, 0.9576), (0.148, 0.2705, -0.958), (0.1973, 0.2301, -0.958), (0.2378, 0.1808, -0.958), (0.2678, 0.1245, -0.958), (0.2863, 0.06348, -0.958), (0.2926, 4.16e-06, -0.958), (0.2863, -0.06347, -0.958), (0.2678, -0.1245, -0.958), (0.2378, -0.1808, -0.958), (0.1973, -0.2301, -0.958), (0.148, -0.2705, -0.958), (0.09176, -0.3006, -0.958), (0.03072, -0.3191, -0.958), (-0.03275, -0.3253, -0.958), (-0.09622, -0.3191, -0.958), (-0.1573, -0.3006, -0.958), (-0.2135, -0.2705, -0.958), (-0.2628, -0.2301, -0.958), (-0.3033, -0.1808, -0.958), (-0.3333, -0.1245, -0.958), (-0.3519, -0.06347, -0.958), (-0.3581, 4.45e-06, -0.958), (-0.3519, 0.06348, -0.958), (-0.3333, 0.1245, -0.958), (-0.3033, 0.1808, -0.958), (-0.2628, 0.2301, -0.958), (-0.2135, 0.2705, -0.958), (-0.1573, 0.3006, -0.958), (-0.09622, 0.3191, -0.958), (0.2678, 0.1245, -0.958), (0.2863, 0.06348, -0.958), (0.2926, 4.16e-06, -0.958), (0.2863, -0.06347, -0.958), (0.2678, -0.1245, -0.958), (-0.000976, 0.3223, 0.4576), (-0.06445, 0.3223, 0.4576), (-0.000976, 0.3223, 0.9576), (-0.06445, 0.3223, 0.9576), (0.03076, 0.3191, 0.7076), (-0.09618, 0.3191, 0.7076), (-0.01684, 0.3238, 0.4576), (-0.08032, 0.3207, 0.4576), (-0.01684, 0.3238, 0.9576), (-0.08032, 0.3207, 0.9576), (-0.03271, 0.3254, 0.8326), (0.03076, 0.3191, 0.5826), (-0.09618, 0.3191, 0.5826), (0.01489, 0.3207, 0.4576), (-0.04858, 0.3238, 0.4576), (0.01489, 0.3207, 0.9576), (-0.04858, 0.3238, 0.9576), (-0.03271, 0.3254, 0.5826), (0.03076, 0.3191, 0.8326), (-0.09618, 0.3191, 0.8326), (-0.06445, 0.3223, 0.8326), (-0.06445, 0.3223, 0.5826), (-0.000976, 0.3223, 0.8326), (-0.000976, 0.3223, 0.5826), (-0.03271, 0.3223, 0.9576), (-0.01684, 0.3238, 0.5826), (0.01489, 0.3207, 0.5826), (0.01489, 0.3207, 0.8326), (-0.08032, 0.3207, 0.5826), (-0.04858, 0.3238, 0.5826), (-0.04858, 0.3238, 0.8326), (-0.08032, 0.3207, 0.8326), (-0.01684, 0.3238, 0.8326), (-0.001015, 0.3222, -0.458), (-0.06449, 0.3222, -0.458), (-0.001015, 0.3222, -0.958), (-0.06449, 0.3222, -0.958), (0.03072, 0.3191, -0.708), (-0.09622, 0.3191, -0.708), (0.01485, 0.3207, -0.458), (-0.04862, 0.3238, -0.458), (0.01485, 0.3207, -0.958), (-0.04862, 0.3238, -0.958), (0.03072, 0.3191, -0.833), (-0.03275, 0.3254, -0.583), (-0.09622, 0.3191, -0.833), (-0.01688, 0.3238, -0.458), (-0.08036, 0.3207, -0.458), (-0.01688, 0.3238, -0.958), (-0.08036, 0.3207, -0.958), (0.03072, 0.3191, -0.583), (-0.03275, 0.3254, -0.833), (-0.09622, 0.3191, -0.583), (-0.06449, 0.3222, -0.833), (-0.06449, 0.3222, -0.583), (-0.001015, 0.3222, -0.833), (-0.001015, 0.3222, -0.583), (-0.03275, 0.3222, -0.958), (0.01485, 0.3207, -0.583), (-0.01688, 0.3238, -0.583), (-0.01688, 0.3238, -0.833), (-0.04862, 0.3238, -0.583), (-0.08036, 0.3207, -0.583), (-0.08036, 0.3207, -0.833), (-0.04862, 0.3238, -0.833), (0.01485, 0.3207, -0.833), (-0.03271, 0.8254, 0.5826), (-0.03271, 0.8254, 0.7076), (0.03076, 0.8191, 0.8326), (0.03076, 0.8191, 0.7076), (-0.09618, 0.8191, 0.8326), (-0.09618, 0.8191, 0.7076), (-0.06445, 0.8223, 0.5826), (-0.06445, 0.8223, 0.7076), (-0.04858, 0.8238, 0.7076), (-0.08032, 0.8207, 0.7076), (-0.000976, 0.8223, 0.5826), (-0.000976, 0.8223, 0.7076), (0.01489, 0.8207, 0.7076), (-0.01684, 0.8238, 0.7076), (-0.03271, 0.8254, 0.8326), (0.03076, 0.8191, 0.5826), (-0.09618, 0.8191, 0.5826), (-0.06445, 0.8223, 0.8326), (-0.000976, 0.8223, 0.8326), (-0.01684, 0.8238, 0.5826), (0.01489, 0.8207, 0.5826), (0.01489, 0.8207, 0.8326), (-0.08032, 0.8207, 0.5826), (-0.04858, 0.8238, 0.5826), (-0.04858, 0.8238, 0.8326), (-0.08032, 0.8207, 0.8326), (-0.01684, 0.8238, 0.8326), (0.03072, 0.8191, -0.708), (-0.03275, 0.8254, -0.708), (-0.09622, 0.8191, -0.708), (-0.06449, 0.8222, -0.708), (-0.001016, 0.8222, -0.708), (0.03072, 0.8191, -0.833), (-0.03275, 0.8254, -0.583), (-0.09622, 0.8191, -0.833), (0.03072, 0.8191, -0.583), (-0.03275, 0.8254, -0.833), (-0.09622, 0.8191, -0.583), (-0.06449, 0.8222, -0.833), (-0.06449, 0.8222, -0.583), (-0.08036, 0.8207, -0.708), (-0.04862, 0.8238, -0.708), (-0.001016, 0.8222, -0.833), (-0.001016, 0.8222, -0.583), (-0.01688, 0.8238, -0.708), (0.01485, 0.8207, -0.708), (0.01485, 0.8207, -0.583), (-0.01688, 0.8238, -0.583), (-0.01688, 0.8238, -0.833), (-0.04862, 0.8238, -0.583), (-0.08036, 0.8207, -0.583), (-0.08036, 0.8207, -0.833), (-0.04862, 0.8238, -0.833), (0.01485, 0.8207, -0.833)], [], [(0, 1, 3, 2), (2, 3, 5, 4), (4, 5, 7, 6), (6, 7, 9, 8), (8, 9, 11, 10), (10, 11, 13, 12), (15, 14, 127, 128), (131, 132, 208, 207), (13, 93, 134, 120), (100, 99, 151, 152), (14, 15, 17, 16), (16, 17, 19, 18), (18, 19, 21, 20), (20, 21, 23, 22), (22, 23, 25, 24), (24, 25, 27, 26), (26, 27, 29, 28), (28, 29, 31, 30), (30, 31, 33, 32), (32, 33, 35, 34), (34, 35, 37, 36), (36, 37, 39, 38), (38, 39, 41, 40), (40, 41, 43, 42), (42, 43, 45, 44), (44, 45, 47, 46), (46, 47, 49, 48), (48, 49, 51, 50), (50, 51, 53, 52), (52, 53, 55, 54), (7, 5, 89, 90), (54, 55, 57, 56), (56, 57, 1, 0), (52, 54, 85, 84), (77, 78, 196, 195), (64, 12, 119, 129), (26, 28, 72, 71), (44, 46, 81, 80), (6, 8, 62, 61), (18, 20, 68, 67), (36, 38, 77, 76), (54, 56, 86, 85), (130, 131, 207, 206), (28, 30, 73, 72), (46, 48, 82, 81), (8, 10, 63, 62), (20, 22, 69, 68), (38, 40, 78, 77), (0, 2, 59, 249, 243, 256, 58), (56, 0, 58, 250, 244, 257, 86), (113, 112, 164, 165), (30, 32, 74, 73), (48, 50, 83, 82), (10, 12, 64, 63), (22, 24, 70, 69), (40, 42, 79, 78), (2, 4, 60, 59), (14, 16, 66, 65), (32, 34, 75, 74), (50, 52, 84, 83), (99, 98, 150, 151), (24, 26, 71, 70), (42, 44, 80, 79), (4, 6, 61, 60), (16, 18, 67, 66), (34, 36, 76, 75), (112, 111, 163, 164), (19, 17, 98, 99), (37, 35, 107, 108), (55, 53, 116, 117), (97, 15, 128, 138), (29, 27, 103, 104), (47, 45, 112, 113), (9, 7, 90, 91), (21, 19, 99, 100), (39, 37, 108, 109), (57, 55, 117, 118), (12, 13, 120, 119), (31, 29, 104, 105), (49, 47, 113, 114), (11, 9, 91, 92), (23, 21, 100, 101), (41, 39, 109, 110), (3, 1, 87, 216, 210, 223, 88), (1, 57, 118, 217, 211, 224, 87), (98, 97, 149, 150), (33, 31, 105, 106), (51, 49, 114, 115), (13, 11, 92, 93), (25, 23, 101, 102), (43, 41, 110, 111), (5, 3, 88, 89), (17, 15, 97, 98), (35, 33, 106, 107), (53, 51, 115, 116), (14, 65, 133, 127), (27, 25, 102, 103), (45, 43, 111, 112), (119, 120, 122, 121), (121, 122, 124, 123), (123, 124, 126, 125), (125, 126, 128, 127), (121, 123, 131, 130), (123, 125, 132, 131), (125, 127, 133, 132), (119, 121, 130, 129), (124, 122, 135, 136), (126, 124, 136, 137), (128, 126, 137, 138), (122, 120, 134, 135), (76, 77, 195, 194), (129, 130, 206, 205), (148, 149, 175, 174), (147, 148, 174, 173), (146, 147, 173, 172), (212, 218, 234), (145, 146, 172, 171), (114, 113, 165, 166), (101, 100, 152, 153), (242, 220, 139, 218), (115, 114, 166, 167), (102, 101, 153, 154), (89, 88, 221, 214, 228, 140, 141), (116, 115, 167, 168), (103, 102, 154, 155), (90, 89, 141, 142), (97, 138, 175, 149), (117, 116, 168, 169), (104, 103, 155, 156), (91, 90, 142, 143), (118, 117, 169, 170, 229, 215, 222), (105, 104, 156, 157), (92, 91, 143, 144), (241, 229, 170, 219), (106, 105, 157, 158), (93, 92, 144, 145), (135, 134, 171, 172), (107, 106, 158, 159), (136, 135, 172, 173), (108, 107, 159, 160), (137, 136, 173, 174), (109, 108, 160, 161), (138, 137, 174, 175), (110, 109, 161, 162), (111, 110, 162, 163), (134, 93, 145, 171), (181, 180, 206, 207), (245, 251, 95, 94, 176, 177, 178, 179, 180, 181, 182, 183, 184, 185, 186, 187, 188, 189, 190, 191, 192, 193, 194, 195, 196, 197, 198, 199, 200, 201, 202, 203, 204, 259, 246, 267), (180, 179, 205, 206), (182, 181, 207, 208), (183, 182, 208, 209), (64, 129, 205, 179), (78, 79, 197, 196), (132, 133, 209, 208), (65, 66, 184, 183), (79, 80, 198, 197), (66, 67, 185, 184), (80, 81, 199, 198), (67, 68, 186, 185), (81, 82, 200, 199), (68, 69, 187, 186), (275, 253, 95, 251), (82, 83, 201, 200), (69, 70, 188, 187), (59, 60, 94, 95, 253, 247, 260), (83, 84, 202, 201), (70, 71, 189, 188), (60, 61, 176, 94), (84, 85, 203, 202), (71, 72, 190, 189), (61, 62, 177, 176), (85, 86, 262, 248, 255, 204, 203), (72, 73, 191, 190), (62, 63, 178, 177), (274, 261, 96, 252), (73, 74, 192, 191), (63, 64, 179, 178), (74, 75, 193, 192), (75, 76, 194, 193), (133, 65, 183, 209), (240, 230, 213, 226), (242, 232, 294, 302), (238, 222, 292, 298), (237, 232, 212, 225), (240, 220, 290, 300), (236, 233, 286, 296), (140, 225, 212, 234, 213, 219, 170, 169, 168, 167, 166, 165, 164, 163, 162, 161, 160, 159, 158, 157, 156, 155, 154, 153, 152, 151, 150, 149, 148, 147, 146, 145, 144, 143, 142, 141), (231, 238, 298, 282), (210, 216, 235, 233), (216, 87, 227, 235), (221, 236, 296, 291), (88, 223, 236, 221), (223, 210, 233, 236), (228, 237, 225, 140), (222, 215, 281, 292), (229, 241, 301, 280), (214, 221, 291, 279), (211, 217, 238, 231), (217, 118, 222, 238), (239, 231, 282, 299), (87, 224, 239, 227), (224, 211, 231, 239), (220, 240, 226, 139), (215, 229, 280, 281), (241, 230, 293, 301), (230, 241, 219, 213), (232, 237, 297, 294), (227, 239, 299, 276), (232, 242, 218, 212), (235, 227, 276, 295), (228, 214, 279, 278), (234, 226, 213), (234, 218, 226), (218, 139, 226), (273, 263, 246, 259), (248, 262, 313, 305), (263, 273, 327, 314), (270, 265, 245, 258), (275, 265, 318, 329), (247, 253, 308, 303), (96, 258, 252), (252, 267, 246), (252, 258, 267), (258, 245, 267), (271, 254, 309, 325), (243, 249, 268, 266), (249, 59, 260, 268), (273, 255, 310, 327), (58, 256, 269, 254), (256, 243, 266, 269), (261, 270, 258, 96), (269, 266, 319, 323), (264, 271, 325, 315), (260, 247, 303, 311), (244, 250, 271, 264), (250, 58, 254, 271), (254, 269, 323, 309), (86, 257, 272, 262), (257, 244, 264, 272), (255, 273, 259, 204), (261, 274, 328, 312), (272, 264, 315, 326), (263, 274, 252, 246), (274, 263, 314, 328), (265, 270, 324, 318), (265, 275, 251, 245), (262, 272, 326, 313), (268, 260, 311, 322), (299, 282, 283, 284), (298, 292, 281, 285), (296, 286, 287, 288), (295, 276, 277, 289), (286, 295, 289, 287), (291, 296, 288, 279), (279, 288, 297, 278), (288, 287, 294, 297), (282, 298, 285, 283), (276, 299, 284, 277), (277, 284, 300, 290), (284, 283, 293, 300), (283, 285, 301, 293), (285, 281, 280, 301), (287, 289, 302, 294), (289, 277, 290, 302), (230, 240, 300, 293), (220, 242, 302, 290), (233, 235, 295, 286), (237, 228, 278, 297), (326, 315, 306, 316), (325, 309, 304, 317), (323, 319, 307, 320), (322, 311, 303, 321), (319, 322, 321, 307), (309, 323, 320, 304), (304, 320, 324, 312), (320, 307, 318, 324), (315, 325, 317, 306), (313, 326, 316, 305), (305, 316, 327, 310), (316, 306, 314, 327), (306, 317, 328, 314), (317, 304, 312, 328), (307, 321, 329, 318), (321, 303, 308, 329), (253, 275, 329, 308), (266, 268, 322, 319), (255, 248, 305, 310), (270, 261, 312, 324)])
me_cylinder_001.use_remesh_preserve_volume = False
me_cylinder_001.use_remesh_preserve_attributes = False
me_cylinder_001.use_mirror_vertex_groups = False
me_cylinder_001.update()
me_sphere = bpy.data.meshes.new('Sphere')
me_sphere.from_pydata([(8.072e-08, 0.1262, 0.1759), (0.02462, 0.1238, 0.1759), (0.04829, 0.1166, 0.1759), (0.07011, 0.1049, 0.1759), (0.08924, 0.08923, 0.1759), (0.1049, 0.07011, 0.1759), (0.1166, 0.04829, 0.1759), (0.1238, 0.02462, 0.1759), (0.1262, -3.095e-07, 0.1759), (0.1238, -0.02462, 0.1759), (0.1166, -0.04829, 0.1759), (0.1049, -0.07011, 0.1759), (0.08924, -0.08924, 0.1759), (0.07011, -0.1049, 0.1759), (0.04829, -0.1166, 0.1759), (0.02462, -0.1238, 0.1759), (6.806e-08, -0.1262, 0.1759), (-0.02462, -0.1238, 0.1759), (-0.04829, -0.1166, 0.1759), (-0.07011, -0.1049, 0.1759), (-0.08924, -0.08924, 0.1759), (-0.1049, -0.07011, 0.1759), (-0.1166, -0.04829, 0.1759), (-0.1238, -0.02462, 0.1759), (-0.1262, -2.795e-07, 0.1759), (-0.1238, 0.02462, 0.1759), (-0.1166, 0.04829, 0.1759), (-0.02462, 0.1238, 1.415), (-0.04829, 0.1166, 1.415), (-0.07011, 0.1049, 1.415), (-0.08923, 0.08923, 1.415), (-0.1049, 0.07011, 0.1759), (-0.1049, 0.07011, 1.415), (-0.1166, 0.04829, 1.415), (-0.1238, 0.02462, 1.415), (-0.1262, -2.795e-07, 1.415), (-0.1238, -0.02462, 1.415), (-0.1166, -0.04829, 1.415), (-0.1049, -0.07011, 1.415), (-0.08923, 0.08923, 0.1759), (-0.08924, -0.08924, 1.415), (-0.07011, -0.1049, 1.415), (-0.04829, -0.1166, 1.415), (-0.02462, -0.1238, 1.415), (6.806e-08, -0.1262, 1.415), (0.02462, -0.1238, 1.415), (0.04829, -0.1166, 1.415), (-0.07011, 0.1049, 0.1759), (0.07011, -0.1049, 1.415), (0.08924, -0.08924, 1.415), (0.1049, -0.07011, 1.415), (0.1166, -0.04829, 1.415), (0.1238, -0.02462, 1.415), (0.1262, -3.095e-07, 1.415), (0.1238, 0.02462, 1.415), (-0.04829, 0.1166, 0.1759), (0.1166, 0.04829, 1.415), (0.1049, 0.07011, 1.415), (0.08924, 0.08923, 1.415), (0.07011, 0.1049, 1.415), (0.04829, 0.1166, 1.415), (0.02462, 0.1238, 1.415), (8.072e-08, 0.1262, 1.415), (-0.02462, 0.1238, 0.1759)], [], [(5, 4, 58, 57), (47, 39, 30, 29), (2, 1, 61, 60), (21, 20, 40, 38), (1, 0, 62, 61), (8, 7, 54, 53), (22, 21, 38, 37), (31, 26, 33, 32), (13, 12, 49, 48), (10, 9, 52, 51), (24, 23, 36, 35), (19, 18, 42, 41), (11, 10, 51, 50), (16, 15, 45, 44), (55, 47, 29, 28), (6, 5, 57, 56), (25, 24, 35, 34), (17, 16, 44, 43), (0, 63, 27, 62), (9, 8, 53, 52), (39, 31, 32, 30), (4, 3, 59, 58), (14, 13, 48, 46), (3, 2, 60, 59), (20, 19, 41, 40), (63, 55, 28, 27), (23, 22, 37, 36), (15, 14, 46, 45), (12, 11, 50, 49), (26, 25, 34, 33), (7, 6, 56, 54), (18, 17, 43, 42), (27, 28, 29, 30, 32, 33, 34, 35, 36, 37, 38, 40, 41, 42, 43, 44, 45, 46, 48, 49, 50, 51, 52, 53, 54, 56, 57, 58, 59, 60, 61, 62), (1, 2, 3, 4, 5, 6, 7, 8, 9, 10, 11, 12, 13, 14, 15, 16, 17, 18, 19, 20, 21, 22, 23, 24, 25, 26, 31, 39, 47, 55, 63, 0)])
me_sphere.use_remesh_preserve_volume = False
me_sphere.use_remesh_preserve_attributes = False
me_sphere.use_mirror_vertex_groups = False
me_sphere.update()

# ---- objects
ob_drone3 = bpy.data.objects.new('Drone3', me_frame)
ob_rotor_3 = bpy.data.objects.new('Rotor 3', me_cylinder_006)
ob_rotor_1 = bpy.data.objects.new('Rotor 1', me_cylinder_004)
ob_rotor_2 = bpy.data.objects.new('Rotor 2', me_cylinder_005)
ob_hemi = bpy.data.objects.new('Hemi', light_hemi)
ob_weapons = bpy.data.objects.new('Weapons', me_cylinder_001)
ob_weapon_base = bpy.data.objects.new('Weapon Base', me_sphere)

# ---- transforms, parenting, visibility, modifiers, constraints
ob_drone3.location = (0.001699, -0.007661, 0.2024)
ob_drone3.rotation_euler = (0.0, 0.0, 24.11)
ob_drone3.lineart.crease_threshold = 0.0
ob_rotor_3.parent = ob_drone3
ob_rotor_3.matrix_parent_inverse = Matrix(((0.5186, -0.855, 0.0, -0.007431), (0.855, 0.5186, 0.0, 0.002521), (0.0, 0.0, 1.0, -0.2024), (0.0, 0.0, 0.0, 1.0)))
ob_rotor_3.location = (-1.498, -2.606, 0.5741)
ob_rotor_3.rotation_euler = (0.0, 0.0, 24.11)
ob_rotor_3.lineart.crease_threshold = 0.0
ob_rotor_1.parent = ob_drone3
ob_rotor_1.matrix_parent_inverse = Matrix(((0.5186, -0.855, 0.0, -0.007431), (0.855, 0.5186, 0.0, 0.002521), (0.0, 0.0, 1.0, -0.2024), (0.0, 0.0, 0.0, 1.0)))
ob_rotor_1.location = (-1.498, 2.59, 0.5741)
ob_rotor_1.rotation_euler = (0.0, 0.0, 24.11)
ob_rotor_1.lineart.crease_threshold = 0.0
ob_rotor_2.parent = ob_drone3
ob_rotor_2.matrix_parent_inverse = Matrix(((0.5186, -0.855, 0.0, -0.007431), (0.855, 0.5186, 0.0, 0.002521), (0.0, 0.0, 1.0, -0.2024), (0.0, 0.0, 0.0, 1.0)))
ob_rotor_2.location = (3.002, -0.007784, 0.5741)
ob_rotor_2.rotation_euler = (0.0, 0.0, 24.11)
ob_rotor_2.lineart.crease_threshold = 0.0
ob_hemi.location = (0.05314, -0.1397, 4.805)
ob_hemi.lineart.crease_threshold = 0.0
ob_weapons.parent = ob_drone3
ob_weapons.matrix_parent_inverse = Matrix(((0.5186, -0.855, 0.0, -0.007431), (0.855, 0.5186, 0.0, 0.002521), (0.0, 0.0, 1.0, -0.2024), (0.0, 0.0, 0.0, 1.0)))
ob_weapons.location = (0.06522, -0.01351, -1.435)
ob_weapons.rotation_euler = (0.0, 1.553, 0.0)
ob_weapons.lineart.crease_threshold = 0.0
ob_weapon_base.parent = ob_drone3
ob_weapon_base.matrix_parent_inverse = Matrix(((0.5186, -0.855, 0.0, -0.007431), (0.855, 0.5186, 0.0, 0.002521), (0.0, 0.0, 1.0, -0.2024), (0.0, 0.0, 0.0, 1.0)))
ob_weapon_base.location = (0.0532, -0.01351, -1.748)
ob_weapon_base.lineart.crease_threshold = 0.0

# ---- collection membership
col_collection_1.objects.link(ob_drone3)
col_collection_1.objects.link(ob_rotor_3)
col_collection_1.objects.link(ob_rotor_1)
col_collection_1.objects.link(ob_rotor_2)
col_collection_5.objects.link(ob_hemi)
col_collection_5.objects.link(ob_weapons)
col_collection_5.objects.link(ob_weapon_base)

# ---- scene / render settings (as saved in the file)
scene.frame_start = 1; scene.frame_end = 250; scene.frame_set(226)
scene.render.engine = 'BLENDER_EEVEE_NEXT'
scene.render.resolution_percentage = 50
scene.render.dither_intensity = 0.0
scene.cycles.use_denoising = False
scene.cycles.samples = 10
scene.cycles.sampling_pattern = 'TABULATED_SOBOL'
scene.cycles.light_sampling_threshold = 0.0
scene.cycles.use_adaptive_sampling = False
scene.cycles.use_light_tree = False
scene.cycles.blur_glossy = 0.0
scene.cycles.pixel_filter_type = 'GAUSSIAN'
scene.cycles.sample_clamp_indirect = 0.0
scene.view_settings.view_transform = 'Standard'
bpy.context.view_layer.update()

# ---- added for rendering (the .blend has no active camera): camera
cam_auto = bpy.data.cameras.new('AutoCamera')
cam_auto.lens = 50.0
cam_auto.sensor_width = 36.0
cam_auto.clip_end = 1000.0
ob_auto_camera = bpy.data.objects.new('AutoCamera', cam_auto)
scene.collection.objects.link(ob_auto_camera)
ob_auto_camera.location = (12.1438, -14.4605, 9.5371)
ob_auto_camera.rotation_euler = (1.09748, -7.21219e-08, 0.694738)
scene.camera = ob_auto_camera
bpy.context.view_layer.update()
